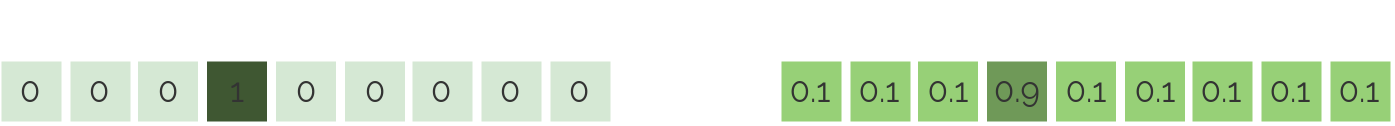

The diagram above was exported from draw.io. Its source (the exported page's mxGraphModel, read from the mxfile embedded in the PNG):
<mxGraphModel dx="612" dy="386" grid="1" gridSize="10" guides="1" tooltips="1" connect="1" arrows="1" fold="1" page="1" pageScale="1" pageWidth="850" pageHeight="1100" math="0" shadow="0">
  <root>
    <mxCell id="C-aOAGYpoNo_-CmSLddf-0" />
    <mxCell id="C-aOAGYpoNo_-CmSLddf-1" parent="C-aOAGYpoNo_-CmSLddf-0" />
    <mxCell id="C-aOAGYpoNo_-CmSLddf-15" value="0" style="rounded=0;whiteSpace=wrap;html=1;shadow=0;fontSize=11;rotation=0;direction=west;fillColor=#D5E8D4;strokeColor=none;fontFamily=Raleway;fontSource=https%3A%2F%2Ffonts.googleapis.com%2Fcss%3Ffamily%3DRaleway;fontColor=#333333;" vertex="1" parent="C-aOAGYpoNo_-CmSLddf-1">
      <mxGeometry x="180" y="280" width="20" height="20" as="geometry" />
    </mxCell>
    <mxCell id="C-aOAGYpoNo_-CmSLddf-16" value="0" style="rounded=0;whiteSpace=wrap;html=1;shadow=0;fontSize=11;rotation=0;direction=west;fillColor=#D5E8D4;strokeColor=none;fontFamily=Raleway;fontSource=https%3A%2F%2Ffonts.googleapis.com%2Fcss%3Ffamily%3DRaleway;fontColor=#333333;" vertex="1" parent="C-aOAGYpoNo_-CmSLddf-1">
      <mxGeometry x="203" y="280" width="20" height="20" as="geometry" />
    </mxCell>
    <mxCell id="5qRkZNaYuJSJ7tLk3dst-1" value="0" style="rounded=0;whiteSpace=wrap;html=1;shadow=0;fontSize=11;rotation=0;direction=west;fillColor=#D5E8D4;strokeColor=none;fontFamily=Raleway;fontSource=https%3A%2F%2Ffonts.googleapis.com%2Fcss%3Ffamily%3DRaleway;fontColor=#333333;" vertex="1" parent="C-aOAGYpoNo_-CmSLddf-1">
      <mxGeometry x="225.5" y="280" width="20" height="20" as="geometry" />
    </mxCell>
    <mxCell id="5qRkZNaYuJSJ7tLk3dst-2" value="1" style="rounded=0;whiteSpace=wrap;html=1;shadow=0;fontSize=11;rotation=0;direction=west;strokeColor=none;fillColor=#3F5732;fontFamily=Raleway;fontSource=https%3A%2F%2Ffonts.googleapis.com%2Fcss%3Ffamily%3DRaleway;fontColor=#333333;" vertex="1" parent="C-aOAGYpoNo_-CmSLddf-1">
      <mxGeometry x="248.5" y="280" width="20" height="20" as="geometry" />
    </mxCell>
    <mxCell id="5qRkZNaYuJSJ7tLk3dst-3" value="0" style="rounded=0;whiteSpace=wrap;html=1;shadow=0;fontSize=11;rotation=0;direction=west;fillColor=#D5E8D4;strokeColor=none;fontFamily=Raleway;fontSource=https%3A%2F%2Ffonts.googleapis.com%2Fcss%3Ffamily%3DRaleway;fontColor=#333333;" vertex="1" parent="C-aOAGYpoNo_-CmSLddf-1">
      <mxGeometry x="271.5" y="280" width="20" height="20" as="geometry" />
    </mxCell>
    <mxCell id="5qRkZNaYuJSJ7tLk3dst-4" value="0" style="rounded=0;whiteSpace=wrap;html=1;shadow=0;fontSize=11;rotation=0;direction=west;fillColor=#D5E8D4;strokeColor=none;fontFamily=Raleway;fontSource=https%3A%2F%2Ffonts.googleapis.com%2Fcss%3Ffamily%3DRaleway;fontColor=#333333;" vertex="1" parent="C-aOAGYpoNo_-CmSLddf-1">
      <mxGeometry x="294.5" y="280" width="20" height="20" as="geometry" />
    </mxCell>
    <mxCell id="5qRkZNaYuJSJ7tLk3dst-5" value="0" style="rounded=0;whiteSpace=wrap;html=1;shadow=0;fontSize=11;rotation=0;direction=west;fillColor=#D5E8D4;strokeColor=none;fontFamily=Raleway;fontSource=https%3A%2F%2Ffonts.googleapis.com%2Fcss%3Ffamily%3DRaleway;fontColor=#333333;" vertex="1" parent="C-aOAGYpoNo_-CmSLddf-1">
      <mxGeometry x="317" y="280" width="20" height="20" as="geometry" />
    </mxCell>
    <mxCell id="5qRkZNaYuJSJ7tLk3dst-6" value="0" style="rounded=0;whiteSpace=wrap;html=1;shadow=0;fontSize=11;rotation=0;direction=west;fillColor=#D5E8D4;strokeColor=none;fontFamily=Raleway;fontSource=https%3A%2F%2Ffonts.googleapis.com%2Fcss%3Ffamily%3DRaleway;fontColor=#333333;" vertex="1" parent="C-aOAGYpoNo_-CmSLddf-1">
      <mxGeometry x="340" y="280" width="20" height="20" as="geometry" />
    </mxCell>
    <mxCell id="5qRkZNaYuJSJ7tLk3dst-7" value="0" style="rounded=0;whiteSpace=wrap;html=1;shadow=0;fontSize=11;rotation=0;direction=west;fillColor=#D5E8D4;strokeColor=none;fontFamily=Raleway;fontSource=https%3A%2F%2Ffonts.googleapis.com%2Fcss%3Ffamily%3DRaleway;fontColor=#333333;" vertex="1" parent="C-aOAGYpoNo_-CmSLddf-1">
      <mxGeometry x="363" y="280" width="20" height="20" as="geometry" />
    </mxCell>
    <mxCell id="5qRkZNaYuJSJ7tLk3dst-8" value="0.1" style="rounded=0;whiteSpace=wrap;html=1;shadow=0;fontSize=11;rotation=0;direction=west;strokeColor=none;fontFamily=Raleway;fontSource=https%3A%2F%2Ffonts.googleapis.com%2Fcss%3Ffamily%3DRaleway;fillColor=#97D077;fontColor=#333333;" vertex="1" parent="C-aOAGYpoNo_-CmSLddf-1">
      <mxGeometry x="440" y="280" width="20" height="20" as="geometry" />
    </mxCell>
    <mxCell id="5qRkZNaYuJSJ7tLk3dst-9" value="0.1" style="rounded=0;whiteSpace=wrap;html=1;shadow=0;fontSize=11;rotation=0;direction=west;strokeColor=none;fontFamily=Raleway;fontSource=https%3A%2F%2Ffonts.googleapis.com%2Fcss%3Ffamily%3DRaleway;fillColor=#97D077;fontColor=#333333;" vertex="1" parent="C-aOAGYpoNo_-CmSLddf-1">
      <mxGeometry x="463" y="280" width="20" height="20" as="geometry" />
    </mxCell>
    <mxCell id="5qRkZNaYuJSJ7tLk3dst-10" value="0.1" style="rounded=0;whiteSpace=wrap;html=1;shadow=0;fontSize=11;rotation=0;direction=west;strokeColor=none;fontFamily=Raleway;fontSource=https%3A%2F%2Ffonts.googleapis.com%2Fcss%3Ffamily%3DRaleway;fillColor=#97D077;fontColor=#333333;" vertex="1" parent="C-aOAGYpoNo_-CmSLddf-1">
      <mxGeometry x="485.5" y="280" width="20" height="20" as="geometry" />
    </mxCell>
    <mxCell id="5qRkZNaYuJSJ7tLk3dst-11" value="0.9" style="rounded=0;whiteSpace=wrap;html=1;shadow=0;fontSize=11;rotation=0;direction=west;strokeColor=none;fontFamily=Raleway;fontSource=https%3A%2F%2Ffonts.googleapis.com%2Fcss%3Ffamily%3DRaleway;fillColor=#6F9958;fontColor=#333333;" vertex="1" parent="C-aOAGYpoNo_-CmSLddf-1">
      <mxGeometry x="508.5" y="280" width="20" height="20" as="geometry" />
    </mxCell>
    <mxCell id="5qRkZNaYuJSJ7tLk3dst-12" value="0.1" style="rounded=0;whiteSpace=wrap;html=1;shadow=0;fontSize=11;rotation=0;direction=west;strokeColor=none;fontFamily=Raleway;fontSource=https%3A%2F%2Ffonts.googleapis.com%2Fcss%3Ffamily%3DRaleway;fillColor=#97D077;fontColor=#333333;" vertex="1" parent="C-aOAGYpoNo_-CmSLddf-1">
      <mxGeometry x="531.5" y="280" width="20" height="20" as="geometry" />
    </mxCell>
    <mxCell id="5qRkZNaYuJSJ7tLk3dst-13" value="0.1" style="rounded=0;whiteSpace=wrap;html=1;shadow=0;fontSize=11;rotation=0;direction=west;strokeColor=none;fontFamily=Raleway;fontSource=https%3A%2F%2Ffonts.googleapis.com%2Fcss%3Ffamily%3DRaleway;fillColor=#97D077;fontColor=#333333;" vertex="1" parent="C-aOAGYpoNo_-CmSLddf-1">
      <mxGeometry x="554.5" y="280" width="20" height="20" as="geometry" />
    </mxCell>
    <mxCell id="5qRkZNaYuJSJ7tLk3dst-14" value="0.1" style="rounded=0;whiteSpace=wrap;html=1;shadow=0;fontSize=11;rotation=0;direction=west;strokeColor=none;fontFamily=Raleway;fontSource=https%3A%2F%2Ffonts.googleapis.com%2Fcss%3Ffamily%3DRaleway;fillColor=#97D077;fontColor=#333333;" vertex="1" parent="C-aOAGYpoNo_-CmSLddf-1">
      <mxGeometry x="577" y="280" width="20" height="20" as="geometry" />
    </mxCell>
    <mxCell id="5qRkZNaYuJSJ7tLk3dst-15" value="0.1" style="rounded=0;whiteSpace=wrap;html=1;shadow=0;fontSize=11;rotation=0;direction=west;strokeColor=none;fontFamily=Raleway;fontSource=https%3A%2F%2Ffonts.googleapis.com%2Fcss%3Ffamily%3DRaleway;fillColor=#97D077;fontColor=#333333;" vertex="1" parent="C-aOAGYpoNo_-CmSLddf-1">
      <mxGeometry x="600" y="280" width="20" height="20" as="geometry" />
    </mxCell>
    <mxCell id="5qRkZNaYuJSJ7tLk3dst-16" value="&lt;font data-font-src=&quot;https://fonts.googleapis.com/css?family=Raleway&quot;&gt;0.1&lt;/font&gt;" style="rounded=0;whiteSpace=wrap;html=1;shadow=0;fontSize=11;rotation=0;direction=west;strokeColor=none;fontFamily=Raleway;fontSource=https%3A%2F%2Ffonts.googleapis.com%2Fcss%3Ffamily%3DRaleway;fillColor=#97D077;fontColor=#333333;" vertex="1" parent="C-aOAGYpoNo_-CmSLddf-1">
      <mxGeometry x="623" y="280" width="20" height="20" as="geometry" />
    </mxCell>
    <mxCell id="5qRkZNaYuJSJ7tLk3dst-17" value="&lt;font data-font-src=&quot;https://fonts.googleapis.com/css?family=Raleway&quot; face=&quot;Raleway&quot;&gt;One hot encoding&lt;br&gt;&lt;/font&gt;" style="text;html=1;align=center;verticalAlign=middle;resizable=0;points=[];autosize=1;fontFamily=Raleway;fontColor=#FFFFFF;" vertex="1" parent="C-aOAGYpoNo_-CmSLddf-1">
      <mxGeometry x="225" y="260" width="110" height="20" as="geometry" />
    </mxCell>
    <mxCell id="5qRkZNaYuJSJ7tLk3dst-18" value="&lt;font data-font-src=&quot;https://fonts.googleapis.com/css?family=Raleway&quot; face=&quot;Raleway&quot;&gt;Label smoothing&lt;br&gt;&lt;/font&gt;" style="text;html=1;align=center;verticalAlign=middle;resizable=0;points=[];autosize=1;fontFamily=Raleway;fontColor=#FFFFFF;" vertex="1" parent="C-aOAGYpoNo_-CmSLddf-1">
      <mxGeometry x="490" y="260" width="110" height="20" as="geometry" />
    </mxCell>
  </root>
</mxGraphModel>